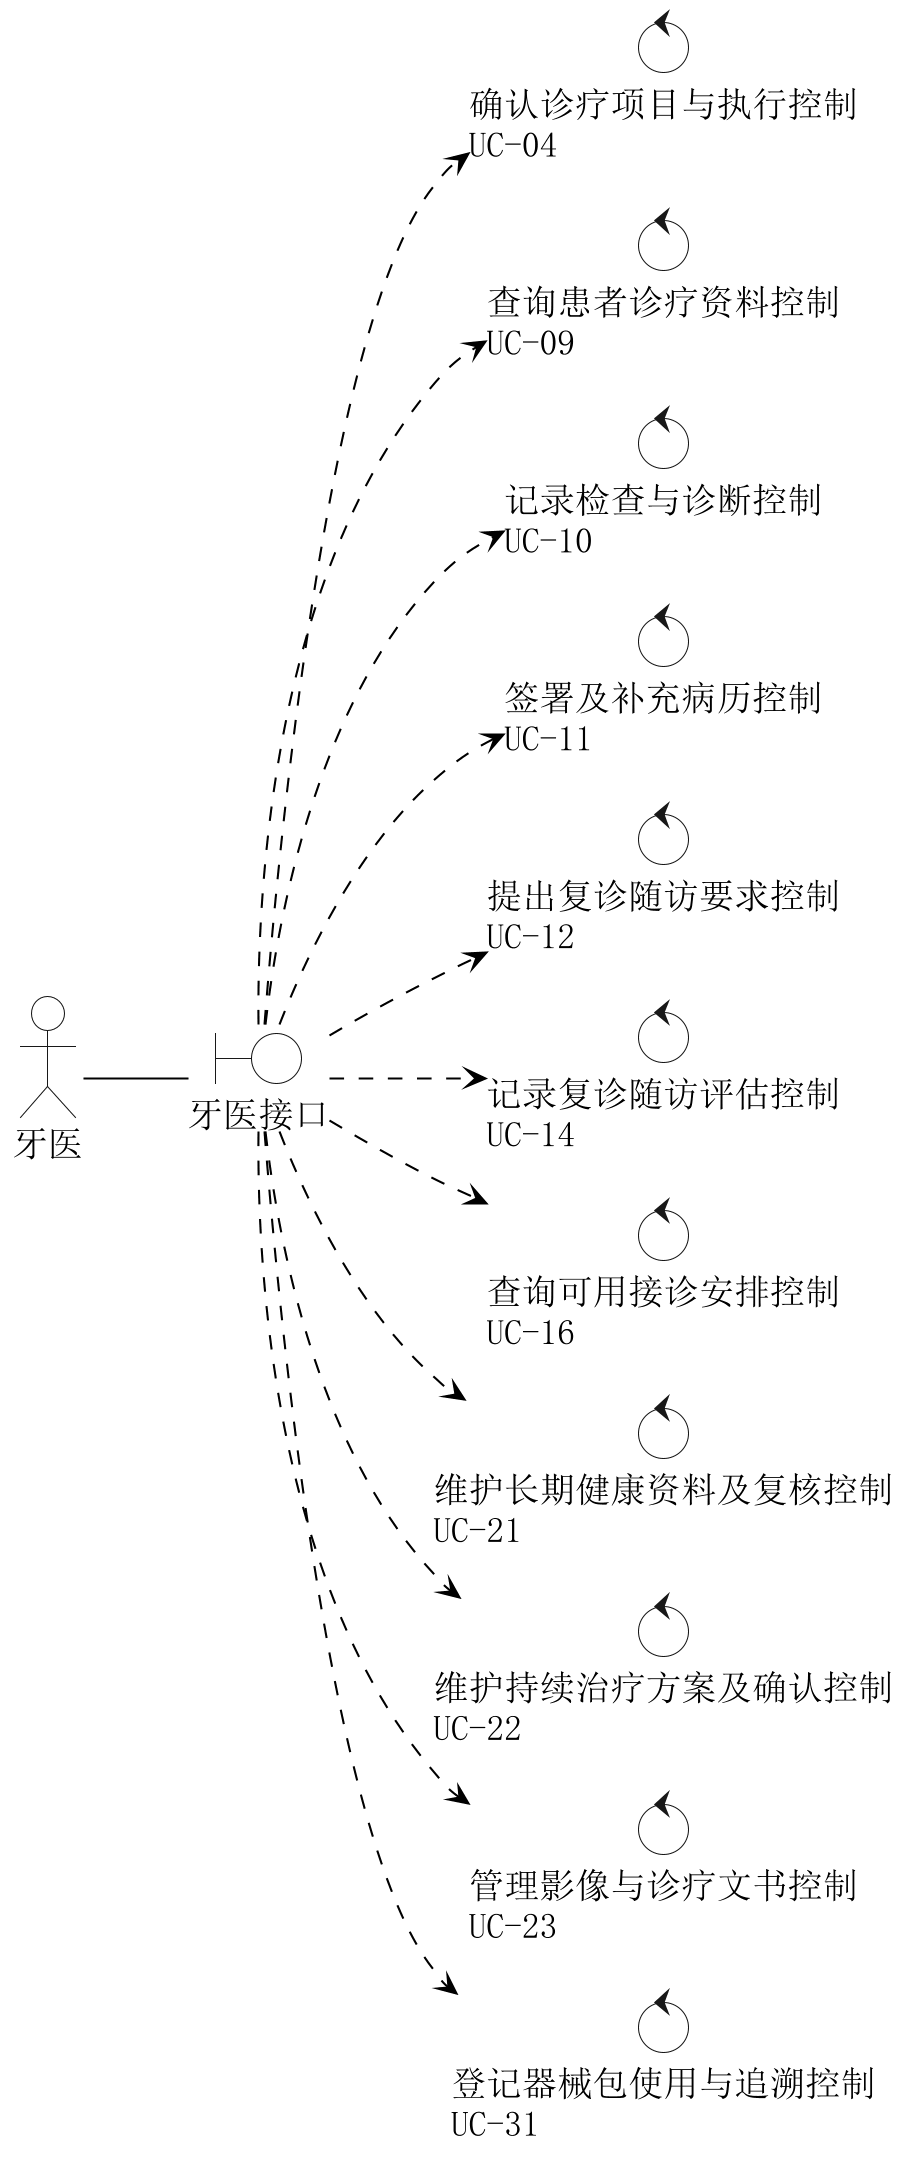

The diagram above was rendered by PlantUML. Its source (embedded in the PNG):
@startuml
skinparam backgroundColor white
skinparam shadowing false
skinparam defaultFontName SimSun
skinparam defaultFontSize 17
skinparam dpi 200
skinparam ArrowColor black
skinparam NoteBackgroundColor white
skinparam NoteBorderColor black
skinparam ActorBackgroundColor white
skinparam BoundaryBackgroundColor white
skinparam ControlBackgroundColor white
left to right direction
skinparam nodesep 24
skinparam ranksep 50
actor "牙医" as A
boundary "牙医接口" as B
A -- B
control "确认诊疗项目与执行控制\nUC-04" as K4
B ..> K4
control "查询患者诊疗资料控制\nUC-09" as K9
B ..> K9
control "记录检查与诊断控制\nUC-10" as K10
B ..> K10
control "签署及补充病历控制\nUC-11" as K11
B ..> K11
control "提出复诊随访要求控制\nUC-12" as K12
B ..> K12
control "记录复诊随访评估控制\nUC-14" as K14
B ..> K14
control "查询可用接诊安排控制\nUC-16" as K16
B ..> K16
control "维护长期健康资料及复核控制\nUC-21" as K21
B ..> K21
control "维护持续治疗方案及确认控制\nUC-22" as K22
B ..> K22
control "管理影像与诊疗文书控制\nUC-23" as K23
B ..> K23
control "登记器械包使用与追溯控制\nUC-31" as K31
B ..> K31
K4 -[hidden]right-> K9
K9 -[hidden]right-> K10
K10 -[hidden]right-> K11
K11 -[hidden]right-> K12
K12 -[hidden]right-> K14
K14 -[hidden]right-> K16
K16 -[hidden]right-> K21
K21 -[hidden]right-> K22
K22 -[hidden]right-> K23
K23 -[hidden]right-> K31

@enduml